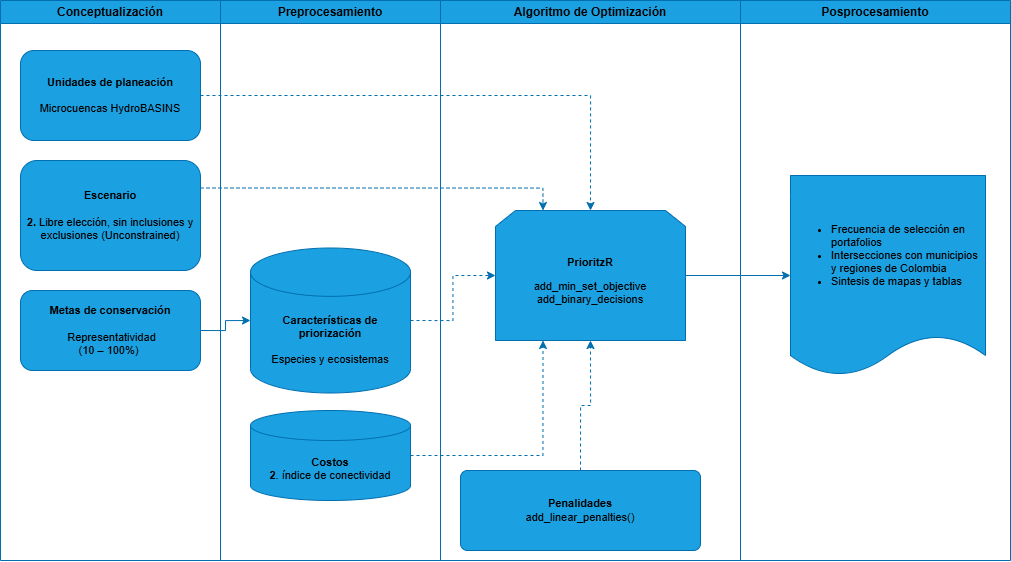

The diagram above was exported from draw.io. Its source (the exported page's mxGraphModel, read from the mxfile embedded in the PNG):
<mxGraphModel dx="1585" dy="929" grid="1" gridSize="10" guides="1" tooltips="1" connect="1" arrows="1" fold="1" page="1" pageScale="1" pageWidth="827" pageHeight="1169" math="0" shadow="0">
  <root>
    <mxCell id="0" />
    <mxCell id="1" parent="0" />
    <mxCell id="jCxG9P63TaU4XM0rL6yc-12" edge="1" parent="1" source="jCxG9P63TaU4XM0rL6yc-5" style="edgeStyle=orthogonalEdgeStyle;rounded=0;orthogonalLoop=1;jettySize=auto;html=1;entryX=0.25;entryY=1;entryDx=0;entryDy=0;dashed=1;exitX=1;exitY=0.5;exitDx=0;exitDy=0;exitPerimeter=0;fontSize=11;strokeColor=#006EAF;fillColor=#1ba1e2;fontColor=light-dark(#000000,#000000);" target="jCxG9P63TaU4XM0rL6yc-8">
      <mxGeometry relative="1" as="geometry" />
    </mxCell>
    <mxCell id="jCxG9P63TaU4XM0rL6yc-17" parent="1" style="swimlane;whiteSpace=wrap;html=1;strokeColor=#006EAF;fillColor=#1ba1e2;fontColor=light-dark(#000000,#000000);" value="Preprocesamiento" vertex="1">
      <mxGeometry height="560" width="220" x="240" y="50" as="geometry" />
    </mxCell>
    <mxCell id="jCxG9P63TaU4XM0rL6yc-5" parent="jCxG9P63TaU4XM0rL6yc-17" style="strokeWidth=1;html=1;shape=mxgraph.flowchart.database;whiteSpace=wrap;align=center;fontSize=11;strokeColor=#006EAF;fillColor=#1ba1e2;fontColor=light-dark(#000000,#000000);" value="&lt;div&gt;&lt;span&gt;&lt;span style=&quot;font-family: Lato, sans-serif; font-variant-numeric: normal; font-variant-east-asian: normal; font-variant-alternates: normal; font-variant-position: normal; font-variant-emoji: normal; vertical-align: baseline; white-space-collapse: preserve; background-color: light-dark(#ffffff, var(--ge-dark-color, #121212));&quot;&gt;&lt;font style=&quot;&quot;&gt;&lt;b&gt;&lt;br&gt;&lt;/b&gt;&lt;/font&gt;&lt;/span&gt;&lt;/span&gt;&lt;/div&gt;&lt;span id=&quot;docs-internal-guid-7d094b29-7fff-c1fe-e069-765b56295dc3&quot;&gt;&lt;span style=&quot;font-variant-numeric: normal; font-variant-east-asian: normal; font-variant-alternates: normal; font-variant-position: normal; font-variant-emoji: normal; vertical-align: baseline; background-color: light-dark(#ffffff, var(--ge-dark-color, #121212));&quot;&gt;&lt;font style=&quot;&quot;&gt;&lt;div style=&quot;font-family: Lato, sans-serif; white-space-collapse: preserve;&quot;&gt;&lt;b&gt;&lt;font&gt;&lt;br&gt;&lt;/font&gt;&lt;/b&gt;&lt;/div&gt;&lt;div style=&quot;font-family: Lato, sans-serif; white-space-collapse: preserve;&quot;&gt;&lt;b&gt;Costos&lt;/b&gt;&lt;/div&gt;&lt;div&gt;&lt;font&gt;&lt;b&gt;2&lt;/b&gt;. índice de conectividad&lt;/font&gt;&lt;/div&gt;&lt;/font&gt;&lt;/span&gt;&lt;/span&gt;" vertex="1">
      <mxGeometry height="90" width="160" x="30" y="410" as="geometry" />
    </mxCell>
    <mxCell id="jCxG9P63TaU4XM0rL6yc-4" parent="jCxG9P63TaU4XM0rL6yc-17" style="strokeWidth=1;html=1;shape=mxgraph.flowchart.database;whiteSpace=wrap;align=center;fillColor=#1ba1e2;fontSize=11;strokeColor=#006EAF;fontColor=light-dark(#000000,#000000);" value="&lt;div&gt;&lt;font face=&quot;Lato, sans-serif&quot;&gt;&lt;br&gt;&lt;br&gt;&lt;span style=&quot;white-space-collapse: preserve;&quot;&gt;&lt;br&gt;&lt;/span&gt;&lt;/font&gt;&lt;b style=&quot;background-color: transparent;&quot;&gt;Características de priorización&lt;/b&gt;&lt;/div&gt;&lt;div&gt;&lt;b style=&quot;background-color: transparent;&quot;&gt;&lt;br&gt;&lt;/b&gt;&lt;/div&gt;&lt;div&gt;&lt;font face=&quot;Lato, sans-serif&quot;&gt;&lt;span style=&quot;white-space-collapse: preserve;&quot;&gt;Especies y&lt;/span&gt;&lt;/font&gt;&lt;span style=&quot;background-color: transparent; font-family: Lato, sans-serif; white-space-collapse: preserve;&quot;&gt; ecosistemas&lt;/span&gt;&lt;br&gt;&lt;/div&gt;" vertex="1">
      <mxGeometry height="145" width="160" x="30" y="247.5" as="geometry" />
    </mxCell>
    <mxCell id="jCxG9P63TaU4XM0rL6yc-18" parent="1" style="swimlane;whiteSpace=wrap;html=1;strokeColor=#006EAF;fillColor=#1ba1e2;fontColor=light-dark(#000000,#000000);" value="Conceptualización" vertex="1">
      <mxGeometry height="560" width="220" x="20" y="50" as="geometry" />
    </mxCell>
    <mxCell id="jCxG9P63TaU4XM0rL6yc-13" parent="jCxG9P63TaU4XM0rL6yc-18" style="rounded=1;whiteSpace=wrap;html=1;fontSize=11;strokeColor=#006EAF;fillColor=#1ba1e2;fontColor=light-dark(#000000,#000000);" value="&lt;b&gt;Unidades de planeación&lt;/b&gt;&lt;br&gt;&lt;div&gt;&lt;b&gt;&lt;font&gt;&lt;br&gt;&lt;/font&gt;&lt;/b&gt;&lt;div&gt;&lt;font face=&quot;Lato, sans-serif&quot;&gt;&lt;span style=&quot;white-space-collapse: preserve;&quot;&gt;Microcuencas HydroBASINS&lt;/span&gt;&lt;/font&gt;&lt;/div&gt;&lt;/div&gt;" vertex="1">
      <mxGeometry height="90" width="180" x="20" y="50" as="geometry" />
    </mxCell>
    <mxCell id="jCxG9P63TaU4XM0rL6yc-14" parent="jCxG9P63TaU4XM0rL6yc-18" style="rounded=1;whiteSpace=wrap;html=1;fontSize=11;strokeColor=#006EAF;fillColor=#1ba1e2;fontColor=light-dark(#000000,#000000);" value="&lt;span id=&quot;docs-internal-guid-a68ecb1b-7fff-f952-4407-e955b2c098f9&quot;&gt;&lt;span style=&quot;font-family: Lato, sans-serif; background-color: transparent; font-variant-numeric: normal; font-variant-east-asian: normal; font-variant-alternates: normal; font-variant-position: normal; font-variant-emoji: normal; vertical-align: baseline; white-space-collapse: preserve;&quot;&gt;&lt;font&gt;&lt;b&gt;Metas de conservación&lt;/b&gt;&lt;/font&gt;&lt;/span&gt;&lt;/span&gt;&lt;div&gt;&lt;font face=&quot;Lato, sans-serif&quot;&gt;&lt;span style=&quot;white-space-collapse: preserve;&quot;&gt;&lt;b&gt;&lt;br&gt;&lt;/b&gt;&lt;/span&gt;&lt;/font&gt;&lt;div&gt;&lt;span style=&quot;font-family: Lato, sans-serif; white-space-collapse: preserve;&quot;&gt; &lt;/span&gt;&lt;span style=&quot;background-color: transparent; white-space-collapse: preserve;&quot;&gt;&lt;font face=&quot;Lato, sans-serif&quot;&gt;Representatividad&lt;/font&gt;&lt;/span&gt;&lt;/div&gt;&lt;div&gt;&lt;span style=&quot;font-family: Lato, sans-serif; white-space-collapse: preserve;&quot;&gt;(10 – 100%) &lt;/span&gt;&lt;span&gt;&lt;span style=&quot;font-family: Lato, sans-serif; background-color: transparent; font-variant-numeric: normal; font-variant-east-asian: normal; font-variant-alternates: normal; font-variant-position: normal; font-variant-emoji: normal; vertical-align: baseline; white-space-collapse: preserve;&quot;&gt;&lt;font&gt;&lt;/font&gt;&lt;/span&gt;&lt;/span&gt;&lt;/div&gt;&lt;/div&gt;" vertex="1">
      <mxGeometry height="80" width="180" x="20" y="290" as="geometry" />
    </mxCell>
    <mxCell id="jCxG9P63TaU4XM0rL6yc-43" parent="jCxG9P63TaU4XM0rL6yc-18" style="rounded=1;whiteSpace=wrap;html=1;fontSize=11;strokeColor=#006EAF;fillColor=#1ba1e2;fontColor=light-dark(#000000,#000000);" value="&lt;span id=&quot;docs-internal-guid-d1506937-7fff-44b2-b599-195897f8f60b&quot;&gt;&lt;span style=&quot;font-family: Lato, sans-serif; background-color: transparent; font-variant-numeric: normal; font-variant-east-asian: normal; font-variant-alternates: normal; font-variant-position: normal; font-variant-emoji: normal; vertical-align: baseline; white-space-collapse: preserve;&quot;&gt;&lt;font&gt;&lt;b&gt;Escenario&lt;/b&gt;&lt;/font&gt;&lt;/span&gt;&lt;/span&gt;&lt;div&gt;&lt;span&gt;&lt;span style=&quot;font-family: Lato, sans-serif; background-color: transparent; font-variant-numeric: normal; font-variant-east-asian: normal; font-variant-alternates: normal; font-variant-position: normal; font-variant-emoji: normal; vertical-align: baseline; white-space-collapse: preserve;&quot;&gt;&lt;font&gt;&lt;b&gt; &lt;/b&gt;&lt;/font&gt;&lt;/span&gt;&lt;/span&gt;&lt;div&gt;&lt;span style=&quot;font-family: Lato, sans-serif; background-color: transparent; font-variant-numeric: normal; font-variant-east-asian: normal; font-variant-alternates: normal; font-variant-position: normal; font-variant-emoji: normal; vertical-align: baseline; white-space-collapse: preserve;&quot;&gt;&lt;font&gt;&lt;b&gt;2. &lt;/b&gt;Libre elección, sin inclusiones y exclusiones &lt;/font&gt;&lt;/span&gt;&lt;span style=&quot;font-family: Lato, sans-serif; white-space-collapse: preserve; background-color: transparent;&quot;&gt;(Unconstrained)&lt;/span&gt;&lt;/div&gt;&lt;/div&gt;" vertex="1">
      <mxGeometry height="110" width="180" x="20" y="160" as="geometry" />
    </mxCell>
    <mxCell id="jCxG9P63TaU4XM0rL6yc-27" parent="1" style="swimlane;whiteSpace=wrap;html=1;strokeColor=#006EAF;fillColor=#1ba1e2;fontColor=light-dark(#000000,#000000);" value="&lt;font face=&quot;Lato, sans-serif&quot;&gt;&lt;span style=&quot;white-space-collapse: preserve;&quot;&gt;Posprocesamiento&lt;/span&gt;&lt;/font&gt;" vertex="1">
      <mxGeometry height="560" width="270" x="760" y="50" as="geometry" />
    </mxCell>
    <mxCell id="G6OG8v9WgeTbCFwl3Hx6-3" parent="jCxG9P63TaU4XM0rL6yc-27" style="shape=document;whiteSpace=wrap;html=1;boundedLbl=1;size=0.2;fontSize=11;strokeColor=#006EAF;fillColor=#1ba1e2;fontColor=light-dark(#000000,#000000);" value="&lt;ul&gt;&lt;li style=&quot;text-align: left;&quot;&gt;Frecuencia de selección en portafolios&lt;/li&gt;&lt;li style=&quot;text-align: left;&quot;&gt;&lt;span style=&quot;background-color: transparent;&quot;&gt;Intersecciones con municipios y regiones de Colombia&lt;/span&gt;&lt;/li&gt;&lt;li style=&quot;text-align: left;&quot;&gt;&lt;span data-end=&quot;1026&quot; data-start=&quot;994&quot; style=&quot;background-color: transparent;&quot;&gt;Sintesis de mapas y tablas&lt;/span&gt;&lt;/li&gt;&lt;/ul&gt;" vertex="1">
      <mxGeometry height="200" width="195" x="50" y="175" as="geometry" />
    </mxCell>
    <mxCell id="UatolFi5WQOO85dGEjc_-1" edge="1" parent="1" source="jCxG9P63TaU4XM0rL6yc-8" style="edgeStyle=orthogonalEdgeStyle;rounded=0;orthogonalLoop=1;jettySize=auto;html=1;exitX=1;exitY=0.5;exitDx=0;exitDy=0;strokeColor=#006EAF;fillColor=#1ba1e2;fontColor=light-dark(#000000,#000000);" target="G6OG8v9WgeTbCFwl3Hx6-3" value="">
      <mxGeometry relative="1" as="geometry">
        <mxPoint x="800" y="330" as="sourcePoint" />
      </mxGeometry>
    </mxCell>
    <mxCell id="jCxG9P63TaU4XM0rL6yc-34" parent="1" style="swimlane;whiteSpace=wrap;html=1;startSize=23;strokeColor=#006EAF;fillColor=#1ba1e2;fontColor=light-dark(#000000,#000000);" value="Algoritmo de Optimización" vertex="1">
      <mxGeometry height="560" width="300" x="460" y="50" as="geometry" />
    </mxCell>
    <mxCell id="jCxG9P63TaU4XM0rL6yc-8" parent="jCxG9P63TaU4XM0rL6yc-34" style="shape=loopLimit;whiteSpace=wrap;html=1;fontSize=11;strokeColor=#006EAF;fillColor=#1ba1e2;fontColor=light-dark(#000000,#000000);" value="&lt;p&gt;&lt;span id=&quot;docs-internal-guid-f051f1cd-7fff-9928-c251-b1bb7d0ef56b&quot;&gt;&lt;span style=&quot;font-variant-numeric: normal; font-variant-east-asian: normal; font-variant-alternates: normal; font-variant-position: normal; font-variant-emoji: normal; vertical-align: baseline; white-space-collapse: preserve;&quot;&gt;&lt;b style=&quot;&quot;&gt;&lt;font style=&quot;color: light-dark(rgb(0, 0, 0), rgb(0, 0, 0));&quot; face=&quot;Helvetica&quot;&gt;PrioritzR&lt;/font&gt;&lt;/b&gt;&lt;/span&gt;&lt;/span&gt;&lt;/p&gt;&lt;div&gt;&lt;span&gt;&lt;span style=&quot;font-variant-numeric: normal; font-variant-east-asian: normal; font-variant-alternates: normal; font-variant-position: normal; font-variant-emoji: normal; vertical-align: baseline; white-space-collapse: preserve;&quot;&gt;&lt;font style=&quot;color: light-dark(rgb(0, 0, 0), rgb(0, 0, 0));&quot; face=&quot;Helvetica&quot;&gt;add_min_set_objective&lt;/font&gt;&lt;/span&gt;&lt;/span&gt;&lt;/div&gt;&lt;div&gt;&lt;span&gt;&lt;span style=&quot;font-variant-numeric: normal; font-variant-east-asian: normal; font-variant-alternates: normal; font-variant-position: normal; font-variant-emoji: normal; vertical-align: baseline; white-space-collapse: preserve;&quot;&gt;&lt;font style=&quot;color: light-dark(rgb(0, 0, 0), rgb(0, 0, 0));&quot; face=&quot;Helvetica&quot;&gt;add_binary_deci&lt;span&gt;sions&lt;/span&gt;&lt;/font&gt;&lt;/span&gt;&lt;/span&gt;&lt;/div&gt;" vertex="1">
      <mxGeometry height="130" width="190" x="55" y="210" as="geometry" />
    </mxCell>
    <mxCell id="jCxG9P63TaU4XM0rL6yc-7" parent="jCxG9P63TaU4XM0rL6yc-34" style="rounded=1;whiteSpace=wrap;html=1;absoluteArcSize=1;arcSize=14;strokeWidth=1;fontSize=11;align=center;strokeColor=#006EAF;fillColor=#1ba1e2;fontColor=light-dark(#000000,#000000);" value="&lt;font&gt;&lt;b&gt;Penalidades&lt;/b&gt;&lt;/font&gt;&lt;div&gt;add_linear_penalties()&lt;/div&gt;" vertex="1">
      <mxGeometry height="80" width="240" x="20" y="470" as="geometry" />
    </mxCell>
    <mxCell id="G6OG8v9WgeTbCFwl3Hx6-10" edge="1" parent="jCxG9P63TaU4XM0rL6yc-34" source="jCxG9P63TaU4XM0rL6yc-7" style="edgeStyle=orthogonalEdgeStyle;rounded=0;orthogonalLoop=1;jettySize=auto;html=1;entryX=0.5;entryY=1;entryDx=0;entryDy=0;dashed=1;exitX=0.5;exitY=0;exitDx=0;exitDy=0;fontSize=11;strokeColor=#006EAF;fillColor=#1ba1e2;fontColor=light-dark(#000000,#000000);" target="jCxG9P63TaU4XM0rL6yc-8">
      <mxGeometry relative="1" as="geometry">
        <mxPoint x="40" y="545" as="sourcePoint" />
        <mxPoint x="138" y="440" as="targetPoint" />
      </mxGeometry>
    </mxCell>
    <mxCell id="G6OG8v9WgeTbCFwl3Hx6-1" edge="1" parent="1" source="jCxG9P63TaU4XM0rL6yc-13" style="edgeStyle=orthogonalEdgeStyle;rounded=0;orthogonalLoop=1;jettySize=auto;html=1;dashed=1;exitX=1;exitY=0.5;exitDx=0;exitDy=0;entryX=0.5;entryY=0;entryDx=0;entryDy=0;fontSize=11;strokeColor=#006EAF;fillColor=#1ba1e2;fontColor=light-dark(#000000,#000000);" target="jCxG9P63TaU4XM0rL6yc-8">
      <mxGeometry relative="1" as="geometry">
        <mxPoint x="220" y="150" as="sourcePoint" />
        <mxPoint x="570" y="210" as="targetPoint" />
      </mxGeometry>
    </mxCell>
    <mxCell id="G6OG8v9WgeTbCFwl3Hx6-11" edge="1" parent="1" source="jCxG9P63TaU4XM0rL6yc-14" style="edgeStyle=orthogonalEdgeStyle;rounded=0;orthogonalLoop=1;jettySize=auto;html=1;entryX=0;entryY=0.5;entryDx=0;entryDy=0;exitX=1;exitY=0.5;exitDx=0;exitDy=0;fontSize=11;entryPerimeter=0;strokeColor=#006EAF;fillColor=#1ba1e2;fontColor=light-dark(#000000,#000000);" target="jCxG9P63TaU4XM0rL6yc-4">
      <mxGeometry relative="1" as="geometry">
        <mxPoint x="200" y="375" as="sourcePoint" />
        <mxPoint x="298" y="260" as="targetPoint" />
      </mxGeometry>
    </mxCell>
    <mxCell id="G6OG8v9WgeTbCFwl3Hx6-12" edge="1" parent="1" source="jCxG9P63TaU4XM0rL6yc-43" style="edgeStyle=orthogonalEdgeStyle;rounded=0;orthogonalLoop=1;jettySize=auto;html=1;dashed=1;exitX=1;exitY=0.25;exitDx=0;exitDy=0;entryX=0.25;entryY=0;entryDx=0;entryDy=0;fontSize=11;strokeColor=#006EAF;fillColor=#1ba1e2;fontColor=light-dark(#000000,#000000);" target="jCxG9P63TaU4XM0rL6yc-8">
      <mxGeometry relative="1" as="geometry">
        <mxPoint x="260" y="240" as="sourcePoint" />
        <mxPoint x="635" y="355" as="targetPoint" />
      </mxGeometry>
    </mxCell>
    <mxCell id="G6OG8v9WgeTbCFwl3Hx6-13" edge="1" parent="1" source="jCxG9P63TaU4XM0rL6yc-4" style="edgeStyle=orthogonalEdgeStyle;rounded=0;orthogonalLoop=1;jettySize=auto;html=1;dashed=1;exitX=1;exitY=0.5;exitDx=0;exitDy=0;entryX=0;entryY=0.5;entryDx=0;entryDy=0;fontSize=11;exitPerimeter=0;strokeColor=#006EAF;fillColor=#1ba1e2;fontColor=light-dark(#000000,#000000);" target="jCxG9P63TaU4XM0rL6yc-8">
      <mxGeometry relative="1" as="geometry">
        <mxPoint x="440" y="370" as="sourcePoint" />
        <mxPoint x="743" y="392" as="targetPoint" />
      </mxGeometry>
    </mxCell>
  </root>
</mxGraphModel>